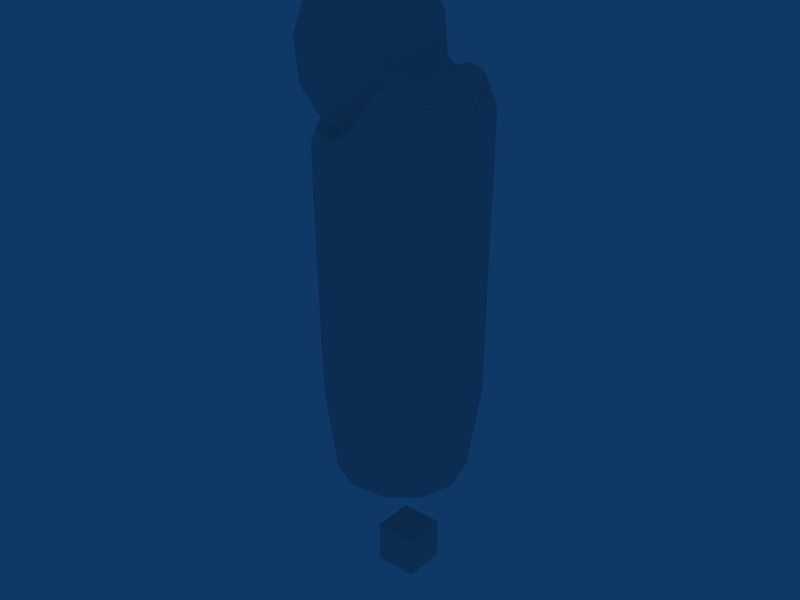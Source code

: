 # Source: forearmr.blend  (saved by Blender 2.49.2; exported with 4.5.12 LTS)
import bpy
from mathutils import Matrix  # noqa: F401  (used for matrix-valued properties, if any)

bpy.ops.wm.read_factory_settings(use_empty=True)
scene = bpy.context.scene
scene.name = 'Scene'

# ---- collections
col_collection_1 = bpy.data.collections.new('Collection 1'); scene.collection.children.link(col_collection_1)

# ---- world
world_world = bpy.data.worlds.new('World'); scene.world = world_world
world_world.color = (0.05656, 0.2208, 0.4)
world_world.use_sun_shadow = False
world_world.sun_shadow_jitter_overblur = 0.0
world_world.cycles.sampling_method = 'MANUAL'
world_world.cycles.sample_map_resolution = 256

# ---- meshes
me_object__41_faces_face = bpy.data.meshes.new('Object__41_FACES_FACE')
me_object__41_faces_face.from_pydata([(-0.01138, 2.235e-09, -0.02589), (-0.01168, -0.01919, -0.02539), (-0.02059, -0.02048, -0.0143), (-0.02208, 1.49e-09, -0.01243), (0.0217, -1.49e-09, 0.01485), (0.02378, -0.01919, -0.002834), (0.02386, -1.49e-09, -0.003815), (0.0224, -0.02048, -0.002124), (0.02067, -0.02046, 0.01583), (0.01112, -2.235e-09, 0.02841), (0.00964, -0.02048, 0.02852), (-0.003798, 0.0, 0.03158), (-0.00445, -0.02042, 0.03079), (-0.01706, -0.02036, 0.02275), (0.0533, -0.002134, -0.02117), (0.05304, 0.0001662, -0.05326), (0.05327, 0.0, -0.02112), (0.04838, -0.01862, -0.05318), (0.04854, -0.01834, -0.01702), (0.03626, -0.03149, -0.0154), (0.03546, -0.03198, -0.05318), (0.03174, -0.03398, -0.0113), (0.01729, -0.03756, -0.05318), (0.02489, -0.03643, -0.02231), (0.01239, -0.03743, -0.03471), (-0.00108, -0.03357, -0.05318), (-0.002218, -0.03298, -0.03786), (-0.01519, -0.02131, -0.05318), (-0.01485, -0.02178, -0.03627), (-0.01574, -0.02048, -0.03841), (-0.01923, -0.01365, -0.04548), (-0.02168, -0.003402, -0.05318), (-0.02176, 4.47e-09, -0.05029), (-0.02177, 4.47e-09, -0.05318), (-0.02175, 1.49e-09, -0.06415), (-0.02169, -0.003169, -0.06415), (-0.01538, -0.02101, -0.06416), (-0.00133, -0.03343, -0.06416), (0.01711, -0.03756, -0.06416), (0.03534, -0.03204, -0.06416), (0.04836, -0.01862, -0.06416), (0.05327, -0.0004258, -0.06396), (-0.01872, -0.01286, -0.04217), (-0.0213, 4.47e-09, -0.04794), (-0.0159, -0.01831, -0.03581), (-0.01354, -0.02025, -0.03064), (0.02982, -0.0343, -0.009413), (0.01651, -0.03351, -0.02248), (0.02637, -0.02939, -0.00639), (0.0179, -0.03114, -0.0201), (0.005892, -0.02958, -0.02885), (0.005007, -0.03182, -0.02959), (-0.007481, -0.02083, -0.02897), (-0.007986, -0.02363, -0.02939), (0.02673, -0.02073, -0.005795), (0.0329, 0.0, -0.00564), (0.02722, 0.0, -0.004993), (0.03445, -0.02862, -0.008139), (0.03658, -0.02731, -0.01023), (0.04798, -0.01457, -0.01227), (0.05166, 0.0, -0.01629), (-0.02061, -0.001605, -0.1483), (-0.02057, 1.49e-09, -0.1483), (-0.01499, -0.01942, -0.1483), (-0.001632, -0.03193, -0.1483), (0.01638, -0.03639, -0.1483), (0.03434, -0.03126, -0.1483), (0.04722, -0.01825, -0.1483), (0.05208, -0.0004254, -0.1481), (-0.01382, 1.49e-09, -0.02993), (0.01448, -0.02083, -0.0236), (-0.0001256, -0.02083, -0.02967), (0.05158, 0.0, -0.1525), (0.04678, -0.01806, -0.1525), (0.03374, -0.03106, -0.1525), (0.01604, -0.03589, -0.1525), (-0.001739, -0.03134, -0.1525), (-0.01498, -0.01854, -0.1525), (0.046, 8.941e-09, -0.1909), (0.04116, -0.01654, -0.1909), (0.02838, -0.02757, -0.1908), (0.01166, -0.03003, -0.1909), (-0.003768, -0.02318, -0.1909), (-0.01314, -0.009128, -0.191), (0.04442, 8.941e-09, -0.1929), (0.03956, -0.01604, -0.1929), (0.02686, -0.02649, -0.1927), (0.01055, -0.02825, -0.1927), (-0.004063, -0.02078, -0.1928), (-0.01219, -0.006444, -0.193), (-0.01291, 1.192e-08, -0.1929), (-0.01448, 1.192e-08, -0.1909), (-0.009408, 1.267e-08, -0.1928), (-0.004261, -0.01531, -0.1926), (0.008296, -0.02412, -0.1925), (0.02363, -0.02398, -0.1926), (0.03605, -0.01494, -0.1926), (0.04093, 8.941e-09, -0.1928), (-0.02166, -0.02036, -0.01222), (-0.02437, 0.0, 0.006372), (-0.01737, 0.0, 0.02316), (-0.02393, -0.02036, 0.006204), (-0.01168, 0.01919, -0.02539), (-0.02059, 0.02048, -0.0143), (0.02378, 0.01919, -0.002834), (0.0224, 0.02048, -0.002124), (0.02067, 0.02046, 0.01583), (0.00964, 0.02048, 0.02852), (-0.00445, 0.02042, 0.03079), (-0.01706, 0.02036, 0.02275), (0.05305, 0.002884, -0.02151), (0.04813, 0.01937, -0.05352), (0.04853, 0.01892, -0.01728), (0.03626, 0.03149, -0.0154), (0.03546, 0.03198, -0.05318), (0.03174, 0.03398, -0.0113), (0.01729, 0.03756, -0.05318), (0.02489, 0.03643, -0.02231), (0.01239, 0.03743, -0.03471), (-0.00108, 0.03357, -0.05318), (-0.002218, 0.03298, -0.03786), (-0.01519, 0.02131, -0.05318), (-0.01485, 0.02178, -0.03627), (-0.01574, 0.02048, -0.03841), (-0.01923, 0.01364, -0.04548), (-0.02168, 0.003402, -0.05318), (-0.02169, 0.003168, -0.06415), (-0.01538, 0.02101, -0.06416), (-0.00133, 0.03343, -0.06416), (0.01711, 0.03756, -0.06416), (0.03534, 0.03204, -0.06416), (0.04836, 0.0182, -0.06396), (-0.01872, 0.01286, -0.04217), (-0.0159, 0.01831, -0.03581), (-0.01354, 0.02025, -0.03064), (0.02982, 0.0343, -0.009413), (0.01651, 0.03351, -0.02248), (0.02637, 0.02939, -0.006391), (0.0179, 0.03114, -0.0201), (0.005892, 0.02958, -0.02884), (0.005007, 0.03182, -0.02959), (-0.007481, 0.02083, -0.02897), (-0.007986, 0.02363, -0.02939), (0.02673, 0.02073, -0.005795), (0.03445, 0.02862, -0.00814), (0.03658, 0.02731, -0.01023), (0.04798, 0.01457, -0.01227), (-0.02061, 0.001605, -0.1483), (-0.01499, 0.01942, -0.1483), (-0.001632, 0.03193, -0.1483), (0.01638, 0.03639, -0.1483), (0.03434, 0.03126, -0.1483), (0.04722, 0.01825, -0.1483), (0.01448, 0.02083, -0.0236), (-0.0001256, 0.02083, -0.02967), (0.04678, 0.01806, -0.1525), (0.03374, 0.03106, -0.1525), (0.01604, 0.03589, -0.1525), (-0.001739, 0.03134, -0.1525), (-0.01498, 0.01854, -0.1525), (0.04116, 0.01654, -0.1909), (0.02838, 0.02757, -0.1908), (0.01166, 0.03003, -0.1909), (-0.003768, 0.02318, -0.1909), (-0.01314, 0.009128, -0.191), (0.03956, 0.01604, -0.1929), (0.02686, 0.02649, -0.1927), (0.01055, 0.02825, -0.1927), (-0.004063, 0.02078, -0.1928), (-0.01219, 0.006443, -0.193), (-0.004261, 0.01531, -0.1926), (0.008296, 0.02412, -0.1925), (0.02363, 0.02398, -0.1925), (0.03605, 0.01494, -0.1926), (-0.02166, 0.02036, -0.01222), (-0.02393, 0.02036, 0.006204)], [], [(0, 1, 2), (3, 0, 2), (4, 5, 6), (4, 7, 5), (8, 7, 4), (9, 8, 4), (10, 8, 9), (11, 10, 9), (12, 10, 11), (13, 12, 11), (14, 15, 16), (17, 15, 14), (18, 17, 14), (19, 17, 18), (19, 20, 17), (21, 20, 19), (21, 22, 20), (23, 22, 21), (24, 22, 23), (25, 22, 24), (26, 25, 24), (27, 25, 26), (28, 27, 26), (29, 27, 28), (30, 27, 29), (31, 27, 30), (32, 31, 30), (33, 31, 32), (34, 31, 33), (35, 31, 34), (36, 31, 35), (27, 31, 36), (37, 27, 36), (25, 27, 37), (22, 25, 37), (38, 22, 37), (39, 22, 38), (39, 20, 22), (17, 20, 39), (40, 17, 39), (41, 17, 40), (41, 15, 17), (32, 42, 43), (30, 42, 32), (29, 42, 30), (44, 42, 29), (44, 28, 45), (44, 29, 28), (46, 23, 21), (47, 23, 46), (48, 47, 46), (49, 47, 48), (50, 47, 49), (51, 47, 50), (52, 51, 50), (53, 51, 52), (45, 53, 52), (28, 53, 45), (47, 24, 23), (51, 24, 47), (51, 26, 24), (53, 26, 51), (28, 26, 53), (54, 55, 56), (54, 57, 55), (48, 57, 54), (46, 57, 48), (21, 57, 46), (19, 57, 21), (19, 58, 57), (18, 58, 19), (59, 58, 18), (14, 59, 18), (60, 59, 14), (16, 60, 14), (61, 34, 62), (35, 34, 61), (63, 35, 61), (36, 35, 63), (64, 36, 63), (37, 36, 64), (65, 37, 64), (38, 37, 65), (66, 38, 65), (39, 38, 66), (40, 39, 66), (67, 40, 66), (68, 40, 67), (68, 41, 40), (45, 42, 44), (69, 42, 45), (69, 43, 42), (70, 48, 54), (49, 48, 70), (50, 49, 70), (71, 50, 70), (52, 50, 71), (57, 60, 55), (58, 60, 57), (58, 59, 60), (67, 72, 68), (73, 72, 67), (74, 73, 67), (66, 74, 67), (65, 74, 66), (65, 75, 74), (64, 75, 65), (64, 76, 75), (63, 76, 64), (63, 77, 76), (1, 45, 52), (69, 45, 1), (0, 69, 1), (7, 70, 54), (5, 54, 56), (7, 54, 5), (56, 6, 5), (73, 78, 72), (79, 78, 73), (74, 79, 73), (80, 79, 74), (75, 80, 74), (81, 80, 75), (76, 81, 75), (82, 81, 76), (77, 82, 76), (83, 82, 77), (79, 84, 78), (85, 84, 79), (80, 85, 79), (86, 85, 80), (81, 86, 80), (87, 86, 81), (82, 87, 81), (88, 87, 82), (83, 88, 82), (89, 88, 83), (90, 89, 83), (83, 91, 90), (92, 89, 90), (92, 88, 89), (93, 88, 92), (94, 88, 93), (87, 88, 94), (95, 87, 94), (86, 87, 95), (96, 86, 95), (85, 86, 96), (97, 85, 96), (84, 85, 97), (3, 2, 98), (99, 3, 98), (100, 13, 11), (101, 13, 100), (99, 101, 100), (98, 101, 99), (61, 62, 91), (101, 98, 2), (13, 101, 2), (12, 13, 2), (10, 12, 2), (8, 10, 2), (1, 52, 71), (2, 1, 71), (8, 2, 71), (7, 8, 71), (70, 7, 71), (93, 92, 97), (94, 93, 97), (95, 94, 97), (96, 95, 97), (102, 0, 103), (0, 3, 103), (104, 4, 6), (105, 4, 104), (105, 106, 4), (106, 9, 4), (106, 107, 9), (107, 11, 9), (107, 108, 11), (108, 109, 11), (15, 110, 16), (15, 111, 110), (111, 112, 110), (111, 113, 112), (114, 113, 111), (114, 115, 113), (116, 115, 114), (116, 117, 115), (116, 118, 117), (116, 119, 118), (119, 120, 118), (119, 121, 120), (121, 122, 120), (121, 123, 122), (121, 124, 123), (121, 125, 124), (125, 32, 124), (125, 33, 32), (125, 34, 33), (125, 126, 34), (125, 127, 126), (125, 121, 127), (121, 128, 127), (121, 119, 128), (119, 116, 128), (116, 129, 128), (116, 130, 129), (114, 130, 116), (114, 111, 130), (111, 131, 130), (111, 41, 131), (15, 41, 111), (132, 32, 43), (132, 124, 32), (132, 123, 124), (132, 133, 123), (122, 133, 134), (123, 133, 122), (117, 135, 115), (117, 136, 135), (136, 137, 135), (136, 138, 137), (136, 139, 138), (136, 140, 139), (140, 141, 139), (140, 142, 141), (142, 134, 141), (142, 122, 134), (118, 136, 117), (118, 140, 136), (120, 140, 118), (120, 142, 140), (120, 122, 142), (55, 143, 56), (144, 143, 55), (144, 137, 143), (144, 135, 137), (144, 115, 135), (144, 113, 115), (145, 113, 144), (145, 112, 113), (145, 146, 112), (146, 110, 112), (146, 60, 110), (60, 16, 110), (34, 147, 62), (34, 126, 147), (126, 148, 147), (126, 127, 148), (127, 149, 148), (127, 128, 149), (128, 150, 149), (128, 129, 150), (129, 151, 150), (129, 130, 151), (130, 131, 151), (131, 152, 151), (131, 68, 152), (41, 68, 131), (132, 134, 133), (132, 69, 134), (43, 69, 132), (137, 153, 143), (137, 138, 153), (138, 139, 153), (139, 154, 153), (139, 141, 154), (60, 144, 55), (60, 145, 144), (146, 145, 60), (72, 152, 68), (72, 155, 152), (155, 156, 152), (156, 151, 152), (156, 150, 151), (157, 150, 156), (157, 149, 150), (158, 149, 157), (158, 148, 149), (159, 148, 158), (134, 102, 141), (134, 69, 102), (69, 0, 102), (153, 105, 143), (143, 104, 56), (143, 105, 104), (6, 56, 104), (78, 155, 72), (78, 160, 155), (160, 156, 155), (160, 161, 156), (161, 157, 156), (161, 162, 157), (162, 158, 157), (162, 163, 158), (163, 159, 158), (163, 164, 159), (84, 160, 78), (84, 165, 160), (165, 161, 160), (165, 166, 161), (166, 162, 161), (166, 167, 162), (167, 163, 162), (167, 168, 163), (168, 164, 163), (168, 169, 164), (169, 90, 164), (91, 164, 90), (169, 92, 90), (168, 92, 169), (168, 170, 92), (168, 171, 170), (168, 167, 171), (167, 172, 171), (167, 166, 172), (166, 173, 172), (166, 165, 173), (165, 97, 173), (165, 84, 97), (103, 3, 174), (3, 99, 174), (109, 100, 11), (109, 175, 100), (175, 99, 100), (175, 174, 99), (62, 147, 91), (174, 175, 103), (175, 109, 103), (109, 108, 103), (108, 107, 103), (107, 106, 103), (141, 102, 154), (102, 103, 154), (103, 106, 154), (106, 105, 154), (105, 153, 154), (92, 170, 97), (170, 171, 97), (171, 172, 97), (172, 173, 97), (83, 77, 63), (91, 83, 63), (61, 91, 63), (164, 91, 147), (159, 164, 147), (148, 159, 147)])
me_object__41_faces_face.materials.append(None)
me_object__41_faces_face.use_remesh_preserve_volume = False
me_object__41_faces_face.use_remesh_preserve_attributes = False
me_object__41_faces_face.use_mirror_vertex_groups = False
me_object__41_faces_face.update()
me_cube_002 = bpy.data.meshes.new('Cube.002')
me_cube_002.from_pydata([(0.01, 0.01, -0.01), (0.01, -0.01, -0.01), (-0.01, -0.01, -0.01), (-0.01, 0.01, -0.01), (0.01, 0.01, 0.01), (0.01, -0.01, 0.01), (-0.01, -0.01, 0.01), (-0.01, 0.01, 0.01)], [], [(0, 1, 2, 3), (4, 7, 6, 5), (0, 4, 5, 1), (1, 5, 6, 2), (2, 6, 7, 3), (4, 0, 3, 7)])
me_cube_002.use_remesh_preserve_volume = False
me_cube_002.use_remesh_preserve_attributes = False
me_cube_002.use_mirror_vertex_groups = False
me_cube_002.update()
me_cube_001 = bpy.data.meshes.new('Cube.001')
me_cube_001.from_pydata([(0.01, 0.01, -0.01), (0.01, -0.01, -0.01), (-0.01, -0.01, -0.01), (-0.01, 0.01, -0.01), (0.01, 0.01, 0.01), (0.01, -0.01, 0.01), (-0.01, -0.01, 0.01), (-0.01, 0.01, 0.01)], [], [(0, 1, 2, 3), (4, 7, 6, 5), (0, 4, 5, 1), (1, 5, 6, 2), (2, 6, 7, 3), (4, 0, 3, 7)])
me_cube_001.use_remesh_preserve_volume = False
me_cube_001.use_remesh_preserve_attributes = False
me_cube_001.use_mirror_vertex_groups = False
me_cube_001.update()
me_cube = bpy.data.meshes.new('Cube')
me_cube.from_pydata([(0.01, 0.01, -0.01), (0.01, -0.01, -0.01), (-0.01, -0.01, -0.01), (-0.01, 0.01, -0.01), (0.01, 0.01, 0.01), (0.01, -0.01, 0.01), (-0.01, -0.01, 0.01), (-0.01, 0.01, 0.01)], [], [(0, 1, 2, 3), (4, 7, 6, 5), (0, 4, 5, 1), (1, 5, 6, 2), (2, 6, 7, 3), (4, 0, 3, 7)])
me_cube.use_remesh_preserve_volume = False
me_cube.use_remesh_preserve_attributes = False
me_cube.use_mirror_vertex_groups = False
me_cube.update()

# ---- objects
ob_obj_forearmr = bpy.data.objects.new('obj_forearmr', me_object__41_faces_face)
ob_mod_handr = bpy.data.objects.new('mod_handr', me_cube_002)
ob_hng_wristr_soc = bpy.data.objects.new('hng_wristr_soc', me_cube_001)
ob_hng_elbowr_plg = bpy.data.objects.new('hng_elbowr_plg', me_cube)

# ---- transforms, parenting, visibility, modifiers, constraints
ob_obj_forearmr.location = (0.0, 0.0, 0.0)
ob_obj_forearmr.lock_rotations_4d = False
ob_obj_forearmr.empty_display_type = 'ARROWS'
ob_obj_forearmr.color = (0.0, 0.0, 0.0, 1.0)
ob_obj_forearmr.lineart.crease_threshold = 0.0
ob_mod_handr.parent = ob_obj_forearmr
ob_mod_handr.location = (0.02, 0.0, -0.2369)
ob_mod_handr.lock_rotations_4d = False
ob_mod_handr.empty_display_type = 'ARROWS'
ob_mod_handr.color = (0.0, 0.0, 0.0, 1.0)
ob_mod_handr.lineart.crease_threshold = 0.0
ob_hng_wristr_soc.parent = ob_obj_forearmr
ob_hng_wristr_soc.location = (0.02, 0.0, -0.19)
ob_hng_wristr_soc.rotation_euler = (1.571, 0.0, 0.0)
ob_hng_wristr_soc.lock_rotations_4d = False
ob_hng_wristr_soc.empty_display_type = 'ARROWS'
ob_hng_wristr_soc.color = (0.0, 0.0, 0.0, 1.0)
ob_hng_wristr_soc.lineart.crease_threshold = 0.0
ob_hng_elbowr_plg.parent = ob_obj_forearmr
ob_hng_elbowr_plg.location = (0.0, 0.0, 0.0)
ob_hng_elbowr_plg.rotation_euler = (1.571, 0.0, 0.0)
ob_hng_elbowr_plg.lock_rotations_4d = False
ob_hng_elbowr_plg.empty_display_type = 'ARROWS'
ob_hng_elbowr_plg.color = (0.0, 0.0, 0.0, 1.0)
ob_hng_elbowr_plg.lineart.crease_threshold = 0.0

# ---- collection membership
col_collection_1.objects.link(ob_obj_forearmr)
col_collection_1.objects.link(ob_mod_handr)
col_collection_1.objects.link(ob_hng_wristr_soc)
col_collection_1.objects.link(ob_hng_elbowr_plg)

# ---- scene / render settings (as saved in the file)
scene.frame_start = 1; scene.frame_end = 250; scene.frame_set(1)
scene.render.engine = 'BLENDER_EEVEE_NEXT'
scene.render.image_settings.file_format = 'JPEG'
scene.render.image_settings.color_mode = 'RGB'
scene.render.image_settings.compression = 90
scene.render.resolution_x = 800
scene.render.resolution_y = 600
scene.render.pixel_aspect_x = 100.0
scene.render.pixel_aspect_y = 100.0
scene.render.fps = 25
scene.render.dither_intensity = 0.0
scene.render.use_compositing = False
scene.render.use_sequencer = False
scene.render.bake_margin = 2
scene.render.bake_bias = 0.0
scene.render.use_stamp_time = False
scene.render.use_stamp_date = False
scene.render.use_stamp_frame = False
scene.render.use_stamp_camera = False
scene.render.use_stamp_scene = False
scene.render.use_stamp_filename = False
scene.render.use_stamp_render_time = False
scene.render.stamp_font_size = 0
scene.cycles.use_denoising = False
scene.cycles.samples = 10
scene.cycles.sampling_pattern = 'TABULATED_SOBOL'
scene.cycles.light_sampling_threshold = 0.0
scene.cycles.use_adaptive_sampling = False
scene.cycles.use_light_tree = False
scene.cycles.blur_glossy = 0.0
scene.cycles.volume_bounces = 1
scene.cycles.pixel_filter_type = 'GAUSSIAN'
scene.cycles.sample_clamp_indirect = 0.0
scene.view_settings.view_transform = 'Raw'
bpy.context.view_layer.update()

# ---- added for rendering (the .blend has no active camera): camera
cam_auto = bpy.data.cameras.new('AutoCamera')
cam_auto.lens = 50.0
cam_auto.sensor_width = 36.0
cam_auto.clip_end = 1000.0
ob_auto_camera = bpy.data.objects.new('AutoCamera', cam_auto)
scene.collection.objects.link(ob_auto_camera)
ob_auto_camera.location = (0.290859, -0.331674, 0.113442)
ob_auto_camera.rotation_euler = (1.09748, -7.21219e-08, 0.694738)
scene.camera = ob_auto_camera
bpy.context.view_layer.update()
